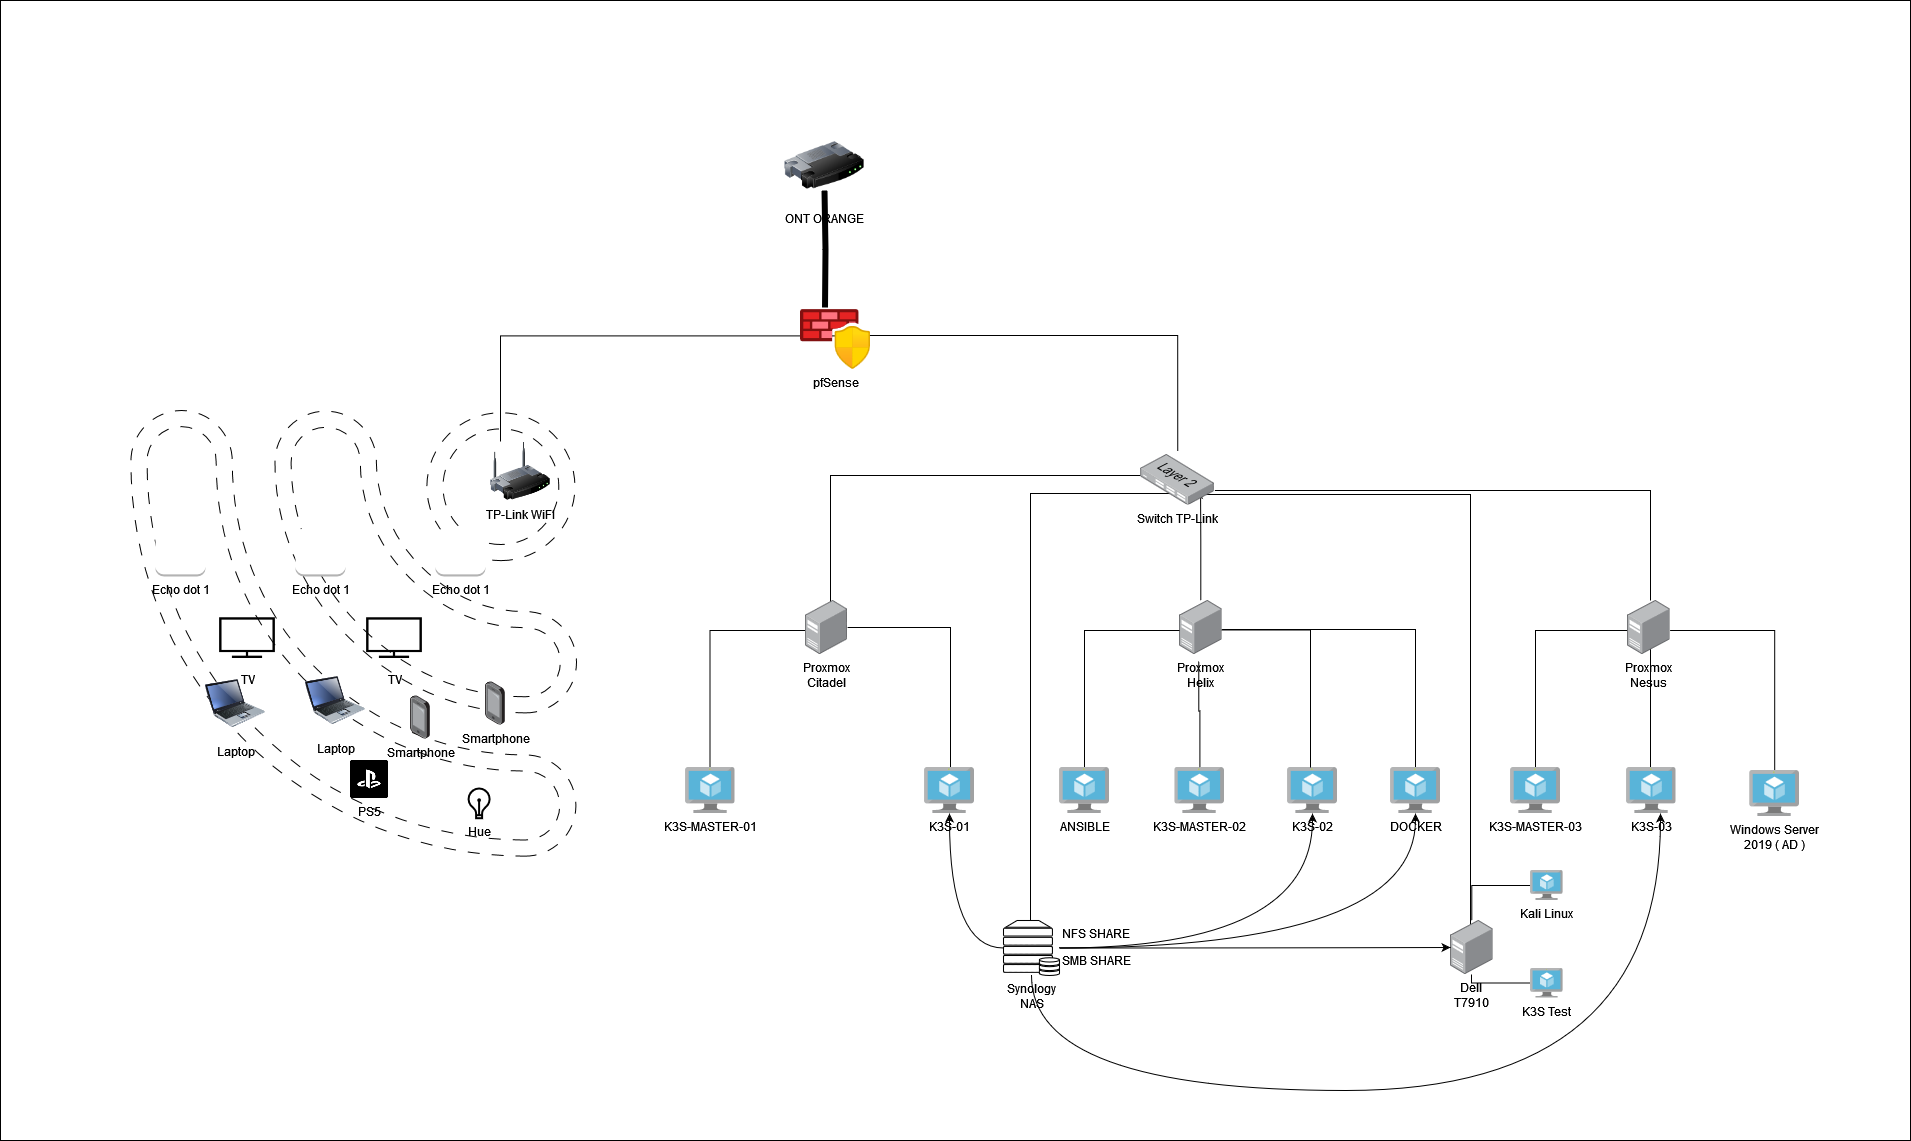

The diagram above was exported from draw.io. Its source (the exported page's mxGraphModel, read from the mxfile embedded in the PNG):
<mxGraphModel dx="3434" dy="1407" grid="1" gridSize="10" guides="1" tooltips="1" connect="1" arrows="1" fold="1" page="1" pageScale="1" pageWidth="827" pageHeight="1169" background="none" math="0" shadow="0">
  <root>
    <mxCell id="0" />
    <mxCell id="1" parent="0" />
    <mxCell id="uBcIRmu46FUkpRzuMC_8-252" value="" style="verticalLabelPosition=bottom;verticalAlign=top;html=1;shape=mxgraph.basic.rect;fillColor2=none;strokeWidth=1;size=20;indent=5;labelBackgroundColor=none;" vertex="1" parent="1">
      <mxGeometry x="-410" y="40" width="1910" height="1140" as="geometry" />
    </mxCell>
    <mxCell id="uBcIRmu46FUkpRzuMC_8-235" value="" style="pointerEvents=1;shadow=0;dashed=1;html=1;aspect=fixed;labelPosition=center;verticalLabelPosition=bottom;verticalAlign=top;align=center;outlineConnect=0;shape=mxgraph.vvd.wi_fi;rotation=-180;dashPattern=12 12;labelBackgroundColor=none;" vertex="1" parent="1">
      <mxGeometry x="-280" y="450" width="446" height="446" as="geometry" />
    </mxCell>
    <mxCell id="uBcIRmu46FUkpRzuMC_8-223" style="edgeStyle=orthogonalEdgeStyle;rounded=0;orthogonalLoop=1;jettySize=auto;html=1;labelBackgroundColor=none;fontColor=default;" edge="1" parent="1">
      <mxGeometry relative="1" as="geometry">
        <mxPoint x="620" y="963" as="sourcePoint" />
        <mxPoint x="780" y="533" as="targetPoint" />
        <Array as="points">
          <mxPoint x="620" y="533" />
        </Array>
      </mxGeometry>
    </mxCell>
    <mxCell id="uBcIRmu46FUkpRzuMC_8-190" style="edgeStyle=orthogonalEdgeStyle;rounded=0;orthogonalLoop=1;jettySize=auto;html=1;endArrow=none;endFill=0;labelBackgroundColor=none;fontColor=default;" edge="1" parent="1" target="uBcIRmu46FUkpRzuMC_8-183">
      <mxGeometry relative="1" as="geometry">
        <mxPoint x="426.75" y="644" as="sourcePoint" />
        <mxPoint x="575.5" y="515" as="targetPoint" />
        <Array as="points">
          <mxPoint x="420" y="644" />
          <mxPoint x="420" y="515" />
        </Array>
      </mxGeometry>
    </mxCell>
    <mxCell id="uBcIRmu46FUkpRzuMC_8-174" style="edgeStyle=orthogonalEdgeStyle;rounded=0;orthogonalLoop=1;jettySize=auto;html=1;strokeWidth=6;endArrow=none;endFill=0;exitX=0.51;exitY=0.24;exitDx=0;exitDy=0;exitPerimeter=0;labelBackgroundColor=none;fontColor=default;" edge="1" parent="1">
      <mxGeometry relative="1" as="geometry">
        <mxPoint x="414.5" y="347" as="sourcePoint" />
        <mxPoint x="413.99999999999955" y="230" as="targetPoint" />
      </mxGeometry>
    </mxCell>
    <mxCell id="uBcIRmu46FUkpRzuMC_8-176" value="" style="group;labelBackgroundColor=none;" vertex="1" connectable="0" parent="1">
      <mxGeometry x="359" y="145" width="110" height="100" as="geometry" />
    </mxCell>
    <mxCell id="uBcIRmu46FUkpRzuMC_8-172" value="ONT ORANGE" style="image;html=1;image=img/lib/clip_art/networking/Router_128x128.png;labelBackgroundColor=none;" vertex="1" parent="uBcIRmu46FUkpRzuMC_8-176">
      <mxGeometry x="15" y="20" width="80" height="80" as="geometry" />
    </mxCell>
    <mxCell id="uBcIRmu46FUkpRzuMC_8-178" value="TP-Link WiFI" style="image;html=1;image=img/lib/clip_art/networking/Wireless_Router_128x128.png;labelBackgroundColor=none;" vertex="1" parent="1">
      <mxGeometry x="80" y="481" width="60" height="60" as="geometry" />
    </mxCell>
    <mxCell id="uBcIRmu46FUkpRzuMC_8-179" style="edgeStyle=orthogonalEdgeStyle;rounded=0;orthogonalLoop=1;jettySize=auto;html=1;entryX=0.51;entryY=0.44;entryDx=0;entryDy=0;entryPerimeter=0;labelBackgroundColor=none;fontColor=default;" edge="1" parent="1" source="uBcIRmu46FUkpRzuMC_8-181">
      <mxGeometry relative="1" as="geometry">
        <mxPoint x="414.5" y="372" as="targetPoint" />
        <Array as="points">
          <mxPoint x="415" y="375" />
        </Array>
      </mxGeometry>
    </mxCell>
    <mxCell id="uBcIRmu46FUkpRzuMC_8-182" value="" style="edgeStyle=orthogonalEdgeStyle;rounded=0;orthogonalLoop=1;jettySize=auto;html=1;entryX=0.51;entryY=0.44;entryDx=0;entryDy=0;entryPerimeter=0;endArrow=none;endFill=0;labelBackgroundColor=none;fontColor=default;" edge="1" parent="1" source="uBcIRmu46FUkpRzuMC_8-178" target="uBcIRmu46FUkpRzuMC_8-181">
      <mxGeometry relative="1" as="geometry">
        <mxPoint x="90" y="413" as="sourcePoint" />
        <mxPoint x="414.5" y="372" as="targetPoint" />
        <Array as="points">
          <mxPoint x="90" y="375" />
        </Array>
      </mxGeometry>
    </mxCell>
    <mxCell id="uBcIRmu46FUkpRzuMC_8-185" style="edgeStyle=orthogonalEdgeStyle;rounded=0;orthogonalLoop=1;jettySize=auto;html=1;endArrow=none;endFill=0;labelBackgroundColor=none;fontColor=default;" edge="1" parent="1">
      <mxGeometry relative="1" as="geometry">
        <mxPoint x="767.2499999999995" y="490.4999999999998" as="sourcePoint" />
        <mxPoint x="454" y="375" as="targetPoint" />
        <Array as="points">
          <mxPoint x="767" y="375" />
        </Array>
      </mxGeometry>
    </mxCell>
    <mxCell id="uBcIRmu46FUkpRzuMC_8-181" value="pfSense" style="image;aspect=fixed;html=1;points=[];align=center;fontSize=12;image=img/lib/azure2/networking/Azure_Firewall_Manager.svg;labelBackgroundColor=none;" vertex="1" parent="1">
      <mxGeometry x="390" y="349" width="70" height="60" as="geometry" />
    </mxCell>
    <mxCell id="uBcIRmu46FUkpRzuMC_8-213" style="edgeStyle=orthogonalEdgeStyle;rounded=0;orthogonalLoop=1;jettySize=auto;html=1;endArrow=none;endFill=0;labelBackgroundColor=none;fontColor=default;" edge="1" parent="1" source="uBcIRmu46FUkpRzuMC_8-186">
      <mxGeometry relative="1" as="geometry">
        <mxPoint x="790" y="520" as="targetPoint" />
      </mxGeometry>
    </mxCell>
    <mxCell id="uBcIRmu46FUkpRzuMC_8-186" value="Proxmox&lt;br&gt;Helix" style="image;points=[];aspect=fixed;html=1;align=center;shadow=0;dashed=0;image=img/lib/allied_telesis/computer_and_terminals/Server_Desktop.svg;labelBackgroundColor=none;" vertex="1" parent="1">
      <mxGeometry x="769" y="640" width="42.599999999999994" height="54" as="geometry" />
    </mxCell>
    <mxCell id="uBcIRmu46FUkpRzuMC_8-187" value="Proxmox&lt;br&gt;Citadel" style="image;points=[];aspect=fixed;html=1;align=center;shadow=0;dashed=0;image=img/lib/allied_telesis/computer_and_terminals/Server_Desktop.svg;labelBackgroundColor=none;" vertex="1" parent="1">
      <mxGeometry x="394.5" y="640" width="42.599999999999994" height="54" as="geometry" />
    </mxCell>
    <mxCell id="uBcIRmu46FUkpRzuMC_8-194" style="edgeStyle=orthogonalEdgeStyle;rounded=0;orthogonalLoop=1;jettySize=auto;html=1;endArrow=none;endFill=0;labelBackgroundColor=none;fontColor=default;" edge="1" parent="1" source="uBcIRmu46FUkpRzuMC_8-188" target="uBcIRmu46FUkpRzuMC_8-183">
      <mxGeometry relative="1" as="geometry">
        <mxPoint x="1162" y="530" as="targetPoint" />
        <Array as="points">
          <mxPoint x="1240" y="530" />
        </Array>
      </mxGeometry>
    </mxCell>
    <mxCell id="uBcIRmu46FUkpRzuMC_8-221" style="edgeStyle=orthogonalEdgeStyle;rounded=0;orthogonalLoop=1;jettySize=auto;html=1;labelBackgroundColor=none;fontColor=default;" edge="1" parent="1">
      <mxGeometry relative="1" as="geometry">
        <mxPoint x="1050.25" y="984" as="sourcePoint" />
        <mxPoint x="783.4000000000001" y="534" as="targetPoint" />
        <Array as="points">
          <mxPoint x="1060" y="984" />
          <mxPoint x="1060" y="534" />
        </Array>
      </mxGeometry>
    </mxCell>
    <mxCell id="uBcIRmu46FUkpRzuMC_8-189" value="Dell&lt;br&gt;T7910" style="image;points=[];aspect=fixed;html=1;align=center;shadow=0;dashed=0;image=img/lib/allied_telesis/computer_and_terminals/Server_Desktop.svg;labelBackgroundColor=none;" vertex="1" parent="1">
      <mxGeometry x="1040" y="960" width="42.599999999999994" height="54" as="geometry" />
    </mxCell>
    <mxCell id="uBcIRmu46FUkpRzuMC_8-206" style="edgeStyle=orthogonalEdgeStyle;rounded=0;orthogonalLoop=1;jettySize=auto;html=1;endArrow=none;endFill=0;labelBackgroundColor=none;fontColor=default;" edge="1" parent="1" source="uBcIRmu46FUkpRzuMC_8-197" target="uBcIRmu46FUkpRzuMC_8-187">
      <mxGeometry relative="1" as="geometry">
        <Array as="points">
          <mxPoint x="299.5" y="670" />
        </Array>
      </mxGeometry>
    </mxCell>
    <mxCell id="uBcIRmu46FUkpRzuMC_8-197" value="K3S-MASTER-01" style="image;aspect=fixed;html=1;points=[];align=center;fontSize=12;image=img/lib/mscae/Virtual_Machine.svg;labelBackgroundColor=none;" vertex="1" parent="1">
      <mxGeometry x="274.5" y="807" width="50" height="46" as="geometry" />
    </mxCell>
    <mxCell id="uBcIRmu46FUkpRzuMC_8-212" style="edgeStyle=orthogonalEdgeStyle;rounded=0;orthogonalLoop=1;jettySize=auto;html=1;endArrow=none;endFill=0;labelBackgroundColor=none;fontColor=default;" edge="1" parent="1" source="uBcIRmu46FUkpRzuMC_8-198" target="uBcIRmu46FUkpRzuMC_8-187">
      <mxGeometry relative="1" as="geometry">
        <Array as="points">
          <mxPoint x="540" y="667" />
        </Array>
      </mxGeometry>
    </mxCell>
    <mxCell id="uBcIRmu46FUkpRzuMC_8-198" value="K3S-01" style="image;aspect=fixed;html=1;points=[];align=center;fontSize=12;image=img/lib/mscae/Virtual_Machine.svg;labelBackgroundColor=none;" vertex="1" parent="1">
      <mxGeometry x="514" y="807" width="50" height="46" as="geometry" />
    </mxCell>
    <mxCell id="uBcIRmu46FUkpRzuMC_8-199" value="K3S-MASTER-02" style="image;aspect=fixed;html=1;points=[];align=center;fontSize=12;image=img/lib/mscae/Virtual_Machine.svg;labelBackgroundColor=none;" vertex="1" parent="1">
      <mxGeometry x="764.4" y="807" width="50" height="46" as="geometry" />
    </mxCell>
    <mxCell id="uBcIRmu46FUkpRzuMC_8-200" value="K3S-02" style="image;aspect=fixed;html=1;points=[];align=center;fontSize=12;image=img/lib/mscae/Virtual_Machine.svg;labelBackgroundColor=none;" vertex="1" parent="1">
      <mxGeometry x="877" y="807" width="50" height="46" as="geometry" />
    </mxCell>
    <mxCell id="uBcIRmu46FUkpRzuMC_8-217" style="edgeStyle=orthogonalEdgeStyle;rounded=0;orthogonalLoop=1;jettySize=auto;html=1;endArrow=none;endFill=0;labelBackgroundColor=none;fontColor=default;" edge="1" parent="1">
      <mxGeometry relative="1" as="geometry">
        <mxPoint x="1005" y="809" as="sourcePoint" />
        <mxPoint x="811.5999999999995" y="669" as="targetPoint" />
        <Array as="points">
          <mxPoint x="1005" y="669" />
        </Array>
      </mxGeometry>
    </mxCell>
    <mxCell id="uBcIRmu46FUkpRzuMC_8-201" value="DOCKER" style="image;aspect=fixed;html=1;points=[];align=center;fontSize=12;image=img/lib/mscae/Virtual_Machine.svg;labelBackgroundColor=none;" vertex="1" parent="1">
      <mxGeometry x="980" y="807" width="50" height="46" as="geometry" />
    </mxCell>
    <mxCell id="uBcIRmu46FUkpRzuMC_8-218" style="edgeStyle=orthogonalEdgeStyle;rounded=0;orthogonalLoop=1;jettySize=auto;html=1;endArrow=none;endFill=0;labelBackgroundColor=none;fontColor=default;" edge="1" parent="1" source="uBcIRmu46FUkpRzuMC_8-202" target="uBcIRmu46FUkpRzuMC_8-188">
      <mxGeometry relative="1" as="geometry">
        <Array as="points">
          <mxPoint x="1125" y="670" />
        </Array>
      </mxGeometry>
    </mxCell>
    <mxCell id="uBcIRmu46FUkpRzuMC_8-202" value="K3S-MASTER-03" style="image;aspect=fixed;html=1;points=[];align=center;fontSize=12;image=img/lib/mscae/Virtual_Machine.svg;labelBackgroundColor=none;" vertex="1" parent="1">
      <mxGeometry x="1100" y="807" width="50" height="46" as="geometry" />
    </mxCell>
    <mxCell id="uBcIRmu46FUkpRzuMC_8-219" style="edgeStyle=orthogonalEdgeStyle;rounded=0;orthogonalLoop=1;jettySize=auto;html=1;endArrow=none;endFill=0;labelBackgroundColor=none;fontColor=default;" edge="1" parent="1" source="uBcIRmu46FUkpRzuMC_8-203">
      <mxGeometry relative="1" as="geometry">
        <mxPoint x="1240" y="670" as="targetPoint" />
      </mxGeometry>
    </mxCell>
    <mxCell id="uBcIRmu46FUkpRzuMC_8-203" value="K3S-03" style="image;aspect=fixed;html=1;points=[];align=center;fontSize=12;image=img/lib/mscae/Virtual_Machine.svg;labelBackgroundColor=none;" vertex="1" parent="1">
      <mxGeometry x="1215.5" y="807" width="50" height="46" as="geometry" />
    </mxCell>
    <mxCell id="uBcIRmu46FUkpRzuMC_8-220" style="edgeStyle=orthogonalEdgeStyle;rounded=0;orthogonalLoop=1;jettySize=auto;html=1;endArrow=none;endFill=0;labelBackgroundColor=none;fontColor=default;" edge="1" parent="1" source="uBcIRmu46FUkpRzuMC_8-204" target="uBcIRmu46FUkpRzuMC_8-188">
      <mxGeometry relative="1" as="geometry">
        <Array as="points">
          <mxPoint x="1364" y="670" />
        </Array>
      </mxGeometry>
    </mxCell>
    <mxCell id="uBcIRmu46FUkpRzuMC_8-204" value="Windows Server&lt;br&gt;2019 ( AD )" style="image;aspect=fixed;html=1;points=[];align=center;fontSize=12;image=img/lib/mscae/Virtual_Machine.svg;labelBackgroundColor=none;" vertex="1" parent="1">
      <mxGeometry x="1339.2" y="810" width="50" height="46" as="geometry" />
    </mxCell>
    <mxCell id="uBcIRmu46FUkpRzuMC_8-214" style="edgeStyle=orthogonalEdgeStyle;rounded=0;orthogonalLoop=1;jettySize=auto;html=1;endArrow=none;endFill=0;labelBackgroundColor=none;fontColor=default;" edge="1" parent="1" source="uBcIRmu46FUkpRzuMC_8-205" target="uBcIRmu46FUkpRzuMC_8-186">
      <mxGeometry relative="1" as="geometry">
        <Array as="points">
          <mxPoint x="674" y="670" />
        </Array>
      </mxGeometry>
    </mxCell>
    <mxCell id="uBcIRmu46FUkpRzuMC_8-205" value="ANSIBLE" style="image;aspect=fixed;html=1;points=[];align=center;fontSize=12;image=img/lib/mscae/Virtual_Machine.svg;labelBackgroundColor=none;" vertex="1" parent="1">
      <mxGeometry x="649.0000000000001" y="807" width="50" height="46" as="geometry" />
    </mxCell>
    <mxCell id="uBcIRmu46FUkpRzuMC_8-183" value="Switch TP-Link" style="image;points=[];aspect=fixed;html=1;align=center;shadow=0;dashed=0;image=img/lib/allied_telesis/switch/Switch_24_port_L2.svg;labelBackgroundColor=none;" vertex="1" parent="1">
      <mxGeometry x="730" y="493.5" width="74.4" height="51" as="geometry" />
    </mxCell>
    <mxCell id="uBcIRmu46FUkpRzuMC_8-215" style="edgeStyle=orthogonalEdgeStyle;rounded=0;orthogonalLoop=1;jettySize=auto;html=1;entryX=0.452;entryY=1.125;entryDx=0;entryDy=0;entryPerimeter=0;endArrow=none;endFill=0;labelBackgroundColor=none;fontColor=default;" edge="1" parent="1" source="uBcIRmu46FUkpRzuMC_8-199" target="uBcIRmu46FUkpRzuMC_8-186">
      <mxGeometry relative="1" as="geometry" />
    </mxCell>
    <mxCell id="uBcIRmu46FUkpRzuMC_8-216" style="edgeStyle=orthogonalEdgeStyle;rounded=0;orthogonalLoop=1;jettySize=auto;html=1;entryX=0.98;entryY=0.546;entryDx=0;entryDy=0;entryPerimeter=0;endArrow=none;endFill=0;labelBackgroundColor=none;fontColor=default;" edge="1" parent="1" source="uBcIRmu46FUkpRzuMC_8-200" target="uBcIRmu46FUkpRzuMC_8-186">
      <mxGeometry relative="1" as="geometry">
        <Array as="points">
          <mxPoint x="900" y="670" />
        </Array>
      </mxGeometry>
    </mxCell>
    <mxCell id="uBcIRmu46FUkpRzuMC_8-188" value="Proxmox&lt;br&gt;Nesus" style="image;points=[];aspect=fixed;html=1;align=center;shadow=0;dashed=0;image=img/lib/allied_telesis/computer_and_terminals/Server_Desktop.svg;labelBackgroundColor=none;" vertex="1" parent="1">
      <mxGeometry x="1217" y="640" width="42.599999999999994" height="54" as="geometry" />
    </mxCell>
    <mxCell id="uBcIRmu46FUkpRzuMC_8-238" style="edgeStyle=orthogonalEdgeStyle;rounded=0;orthogonalLoop=1;jettySize=auto;html=1;curved=1;labelBackgroundColor=none;fontColor=default;" edge="1" parent="1" source="uBcIRmu46FUkpRzuMC_8-222" target="uBcIRmu46FUkpRzuMC_8-198">
      <mxGeometry relative="1" as="geometry" />
    </mxCell>
    <mxCell id="uBcIRmu46FUkpRzuMC_8-240" style="edgeStyle=orthogonalEdgeStyle;rounded=0;orthogonalLoop=1;jettySize=auto;html=1;curved=1;labelBackgroundColor=none;fontColor=default;" edge="1" parent="1" source="uBcIRmu46FUkpRzuMC_8-222" target="uBcIRmu46FUkpRzuMC_8-200">
      <mxGeometry relative="1" as="geometry" />
    </mxCell>
    <mxCell id="uBcIRmu46FUkpRzuMC_8-241" style="edgeStyle=orthogonalEdgeStyle;rounded=0;orthogonalLoop=1;jettySize=auto;html=1;curved=1;labelBackgroundColor=none;fontColor=default;" edge="1" parent="1" source="uBcIRmu46FUkpRzuMC_8-222" target="uBcIRmu46FUkpRzuMC_8-201">
      <mxGeometry relative="1" as="geometry" />
    </mxCell>
    <mxCell id="uBcIRmu46FUkpRzuMC_8-242" style="edgeStyle=orthogonalEdgeStyle;rounded=0;orthogonalLoop=1;jettySize=auto;html=1;curved=1;labelBackgroundColor=none;fontColor=default;" edge="1" parent="1" source="uBcIRmu46FUkpRzuMC_8-222" target="uBcIRmu46FUkpRzuMC_8-189">
      <mxGeometry relative="1" as="geometry" />
    </mxCell>
    <mxCell id="uBcIRmu46FUkpRzuMC_8-243" style="edgeStyle=orthogonalEdgeStyle;rounded=0;orthogonalLoop=1;jettySize=auto;html=1;curved=1;labelBackgroundColor=none;fontColor=default;" edge="1" parent="1" source="uBcIRmu46FUkpRzuMC_8-222" target="uBcIRmu46FUkpRzuMC_8-203">
      <mxGeometry relative="1" as="geometry">
        <Array as="points">
          <mxPoint x="621" y="1130" />
          <mxPoint x="1250" y="1130" />
        </Array>
      </mxGeometry>
    </mxCell>
    <mxCell id="uBcIRmu46FUkpRzuMC_8-222" value="Synology&lt;br&gt;NAS" style="verticalAlign=top;verticalLabelPosition=bottom;labelPosition=center;align=center;html=1;outlineConnect=0;gradientDirection=north;strokeWidth=2;shape=mxgraph.networks.server_storage;labelBackgroundColor=none;" vertex="1" parent="1">
      <mxGeometry x="593" y="960" width="56" height="55" as="geometry" />
    </mxCell>
    <mxCell id="uBcIRmu46FUkpRzuMC_8-224" value="Echo dot 1" style="outlineConnect=0;dashed=0;verticalLabelPosition=bottom;verticalAlign=top;align=center;html=1;shape=mxgraph.aws3.alexa_skill;labelBackgroundColor=none;" vertex="1" parent="1">
      <mxGeometry x="-255" y="568" width="50" height="48" as="geometry" />
    </mxCell>
    <mxCell id="uBcIRmu46FUkpRzuMC_8-225" value="Echo dot 1" style="outlineConnect=0;dashed=0;verticalLabelPosition=bottom;verticalAlign=top;align=center;html=1;shape=mxgraph.aws3.alexa_skill;labelBackgroundColor=none;" vertex="1" parent="1">
      <mxGeometry x="-115" y="568" width="50" height="48" as="geometry" />
    </mxCell>
    <mxCell id="uBcIRmu46FUkpRzuMC_8-226" value="Echo dot 1" style="outlineConnect=0;dashed=0;verticalLabelPosition=bottom;verticalAlign=top;align=center;html=1;shape=mxgraph.aws3.alexa_skill;labelBackgroundColor=none;" vertex="1" parent="1">
      <mxGeometry x="25" y="568" width="50" height="48" as="geometry" />
    </mxCell>
    <mxCell id="uBcIRmu46FUkpRzuMC_8-227" value="TV" style="shape=image;html=1;verticalAlign=top;verticalLabelPosition=bottom;labelBackgroundColor=none;imageAspect=0;aspect=fixed;image=https://cdn2.iconfinder.com/data/icons/essential-web-2/50/tv-screen-smart-widescreen-watch-128.png;" vertex="1" parent="1">
      <mxGeometry x="-192" y="648" width="58" height="58" as="geometry" />
    </mxCell>
    <mxCell id="uBcIRmu46FUkpRzuMC_8-228" value="TV" style="shape=image;html=1;verticalAlign=top;verticalLabelPosition=bottom;labelBackgroundColor=none;imageAspect=0;aspect=fixed;image=https://cdn2.iconfinder.com/data/icons/essential-web-2/50/tv-screen-smart-widescreen-watch-128.png;" vertex="1" parent="1">
      <mxGeometry x="-45" y="648" width="58" height="58" as="geometry" />
    </mxCell>
    <mxCell id="uBcIRmu46FUkpRzuMC_8-229" value="Laptop" style="image;html=1;image=img/lib/clip_art/computers/Laptop_128x128.png;labelBackgroundColor=none;" vertex="1" parent="1">
      <mxGeometry x="-205" y="708" width="60" height="70" as="geometry" />
    </mxCell>
    <mxCell id="uBcIRmu46FUkpRzuMC_8-231" value="Laptop" style="image;html=1;image=img/lib/clip_art/computers/Laptop_128x128.png;labelBackgroundColor=none;" vertex="1" parent="1">
      <mxGeometry x="-105" y="705" width="60" height="70" as="geometry" />
    </mxCell>
    <mxCell id="uBcIRmu46FUkpRzuMC_8-232" value="Smartphone" style="image;points=[];aspect=fixed;html=1;align=center;shadow=0;dashed=0;image=img/lib/allied_telesis/computer_and_terminals/Smartphone.svg;labelBackgroundColor=none;" vertex="1" parent="1">
      <mxGeometry x="3.552713678800501e-15" y="735.4" width="19.8" height="43.199999999999996" as="geometry" />
    </mxCell>
    <mxCell id="uBcIRmu46FUkpRzuMC_8-233" value="Smartphone" style="image;points=[];aspect=fixed;html=1;align=center;shadow=0;dashed=0;image=img/lib/allied_telesis/computer_and_terminals/Smartphone.svg;labelBackgroundColor=none;" vertex="1" parent="1">
      <mxGeometry x="75" y="721.4" width="19.8" height="43.199999999999996" as="geometry" />
    </mxCell>
    <mxCell id="uBcIRmu46FUkpRzuMC_8-234" value="PS5" style="shape=image;html=1;verticalAlign=top;verticalLabelPosition=bottom;labelBackgroundColor=none;imageAspect=0;aspect=fixed;image=https://cdn4.iconfinder.com/data/icons/liu-square-blac/60/playstation-square-social-media-128.png;" vertex="1" parent="1">
      <mxGeometry x="-60" y="800" width="38" height="38" as="geometry" />
    </mxCell>
    <mxCell id="uBcIRmu46FUkpRzuMC_8-236" value="Hue" style="html=1;verticalLabelPosition=bottom;align=center;labelBackgroundColor=none;verticalAlign=top;strokeWidth=2;shadow=0;dashed=0;shape=mxgraph.ios7.icons.lightbulb;" vertex="1" parent="1">
      <mxGeometry x="57.19999999999999" y="828" width="22.8" height="29.7" as="geometry" />
    </mxCell>
    <mxCell id="uBcIRmu46FUkpRzuMC_8-245" value="NFS SHARE" style="text;html=1;align=center;verticalAlign=middle;resizable=0;points=[];autosize=1;strokeColor=none;fillColor=none;labelBackgroundColor=none;" vertex="1" parent="1">
      <mxGeometry x="640" y="958" width="90" height="30" as="geometry" />
    </mxCell>
    <mxCell id="uBcIRmu46FUkpRzuMC_8-246" value="SMB SHARE" style="text;html=1;align=center;verticalAlign=middle;resizable=0;points=[];autosize=1;strokeColor=none;fillColor=none;labelBackgroundColor=none;" vertex="1" parent="1">
      <mxGeometry x="641" y="985" width="90" height="30" as="geometry" />
    </mxCell>
    <mxCell id="uBcIRmu46FUkpRzuMC_8-249" style="edgeStyle=orthogonalEdgeStyle;rounded=0;orthogonalLoop=1;jettySize=auto;html=1;endArrow=none;endFill=0;labelBackgroundColor=none;fontColor=default;" edge="1" parent="1" source="uBcIRmu46FUkpRzuMC_8-247" target="uBcIRmu46FUkpRzuMC_8-189">
      <mxGeometry relative="1" as="geometry" />
    </mxCell>
    <mxCell id="uBcIRmu46FUkpRzuMC_8-247" value="Kali Linux" style="image;aspect=fixed;html=1;points=[];align=center;fontSize=12;image=img/lib/mscae/Virtual_Machine.svg;labelBackgroundColor=none;" vertex="1" parent="1">
      <mxGeometry x="1120" y="910" width="32.61" height="30" as="geometry" />
    </mxCell>
    <mxCell id="uBcIRmu46FUkpRzuMC_8-251" value="" style="edgeStyle=orthogonalEdgeStyle;rounded=0;orthogonalLoop=1;jettySize=auto;html=1;endArrow=none;endFill=0;labelBackgroundColor=none;fontColor=default;" edge="1" parent="1" source="uBcIRmu46FUkpRzuMC_8-248" target="uBcIRmu46FUkpRzuMC_8-189">
      <mxGeometry relative="1" as="geometry">
        <Array as="points">
          <mxPoint x="1061" y="1023" />
          <mxPoint x="1061" y="987" />
        </Array>
      </mxGeometry>
    </mxCell>
    <mxCell id="uBcIRmu46FUkpRzuMC_8-248" value="K3S Test" style="image;aspect=fixed;html=1;points=[];align=center;fontSize=12;image=img/lib/mscae/Virtual_Machine.svg;labelBackgroundColor=none;" vertex="1" parent="1">
      <mxGeometry x="1120" y="1007.5" width="32.61" height="30" as="geometry" />
    </mxCell>
  </root>
</mxGraphModel>